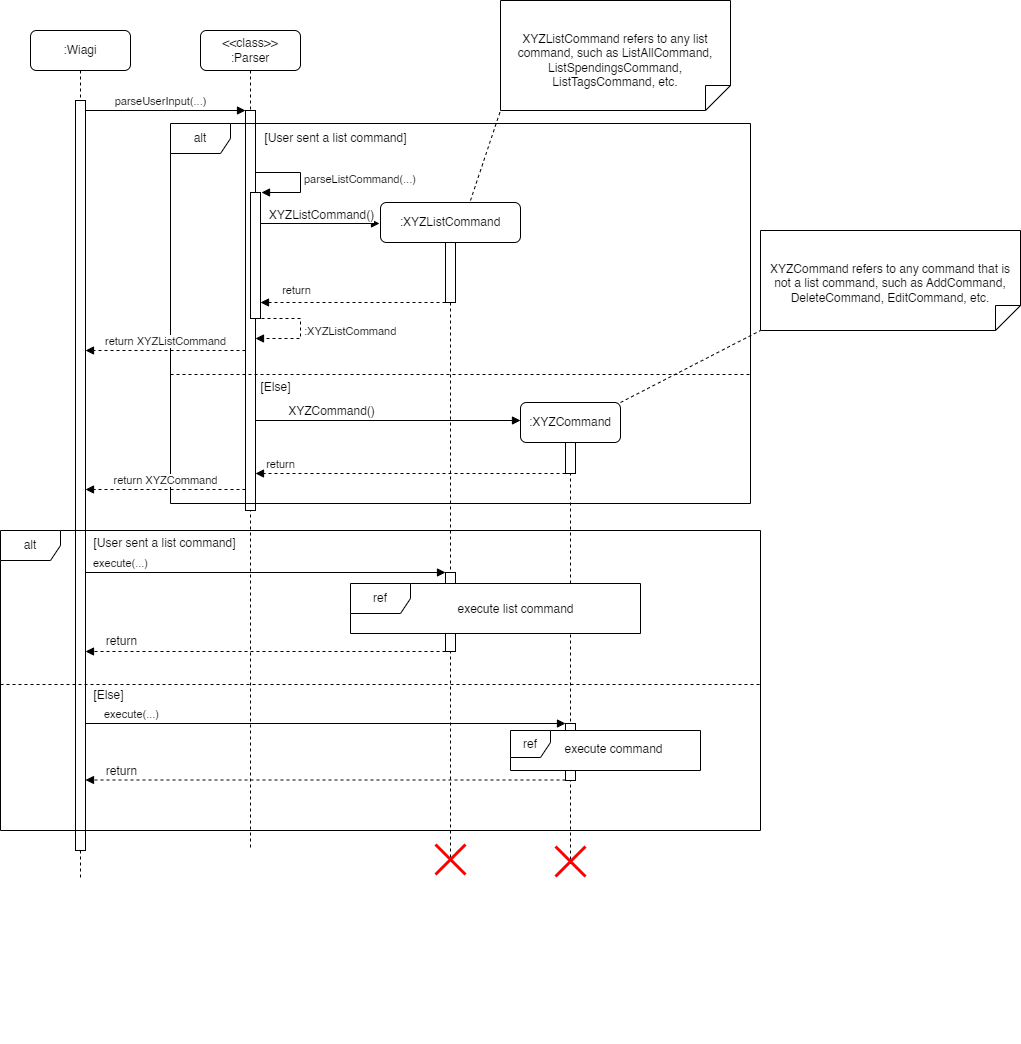

The diagram above was exported from draw.io. Its source (the exported page's mxGraphModel, read from the mxfile embedded in the PNG):
<mxGraphModel dx="780" dy="592" grid="1" gridSize="10" guides="1" tooltips="1" connect="1" arrows="1" fold="1" page="1" pageScale="1" pageWidth="1100" pageHeight="900" math="0" shadow="0">
  <root>
    <mxCell id="0" />
    <mxCell id="1" parent="0" />
    <mxCell id="aM9ryv3xv72pqoxQDRHE-1" value=":Wiagi" style="shape=umlLifeline;perimeter=lifelinePerimeter;whiteSpace=wrap;html=1;container=0;dropTarget=0;collapsible=0;recursiveResize=0;outlineConnect=0;portConstraint=eastwest;newEdgeStyle={&quot;edgeStyle&quot;:&quot;elbowEdgeStyle&quot;,&quot;elbow&quot;:&quot;vertical&quot;,&quot;curved&quot;:0,&quot;rounded&quot;:0};rounded=1;" parent="1" vertex="1">
      <mxGeometry x="40" y="40" width="100" height="850" as="geometry" />
    </mxCell>
    <mxCell id="aM9ryv3xv72pqoxQDRHE-2" value="" style="html=1;points=[];perimeter=orthogonalPerimeter;outlineConnect=0;targetShapes=umlLifeline;portConstraint=eastwest;newEdgeStyle={&quot;edgeStyle&quot;:&quot;elbowEdgeStyle&quot;,&quot;elbow&quot;:&quot;vertical&quot;,&quot;curved&quot;:0,&quot;rounded&quot;:0};" parent="aM9ryv3xv72pqoxQDRHE-1" vertex="1">
      <mxGeometry x="45" y="70" width="10" height="750" as="geometry" />
    </mxCell>
    <mxCell id="aM9ryv3xv72pqoxQDRHE-7" value="parseUserInput(...)" style="html=1;verticalAlign=bottom;endArrow=block;edgeStyle=elbowEdgeStyle;elbow=vertical;curved=0;rounded=0;" parent="1" target="1ialCVmugB1Czv88WBpj-15" edge="1">
      <mxGeometry x="0.3462" relative="1" as="geometry">
        <mxPoint x="195" y="120" as="sourcePoint" />
        <Array as="points">
          <mxPoint x="95" y="120" />
        </Array>
        <mxPoint x="425" y="120" as="targetPoint" />
        <mxPoint as="offset" />
      </mxGeometry>
    </mxCell>
    <mxCell id="1ialCVmugB1Czv88WBpj-14" value="&lt;div&gt;&amp;lt;&amp;lt;class&amp;gt;&amp;gt;&lt;/div&gt;:Parser" style="shape=umlLifeline;rounded=1;perimeter=lifelinePerimeter;whiteSpace=wrap;html=1;container=0;dropTarget=0;collapsible=0;recursiveResize=0;outlineConnect=0;portConstraint=eastwest;newEdgeStyle={&quot;edgeStyle&quot;:&quot;elbowEdgeStyle&quot;,&quot;elbow&quot;:&quot;vertical&quot;,&quot;curved&quot;:0,&quot;rounded&quot;:0};" parent="1" vertex="1">
      <mxGeometry x="210" y="40" width="100" height="820" as="geometry" />
    </mxCell>
    <mxCell id="1ialCVmugB1Czv88WBpj-15" value="" style="html=1;points=[];perimeter=orthogonalPerimeter;outlineConnect=0;targetShapes=umlLifeline;portConstraint=eastwest;newEdgeStyle={&quot;edgeStyle&quot;:&quot;elbowEdgeStyle&quot;,&quot;elbow&quot;:&quot;vertical&quot;,&quot;curved&quot;:0,&quot;rounded&quot;:0};" parent="1ialCVmugB1Czv88WBpj-14" vertex="1">
      <mxGeometry x="45" y="80" width="10" height="400" as="geometry" />
    </mxCell>
    <mxCell id="VLh5bKRLz8x9KIW3gmQL-4" value="" style="html=1;verticalAlign=bottom;endArrow=block;edgeStyle=elbowEdgeStyle;elbow=vertical;curved=0;rounded=0;" parent="1" edge="1">
      <mxGeometry x="0.3462" relative="1" as="geometry">
        <mxPoint x="195" y="220" as="sourcePoint" />
        <Array as="points" />
        <mxPoint x="195" y="220" as="targetPoint" />
        <mxPoint as="offset" />
      </mxGeometry>
    </mxCell>
    <mxCell id="ckLyhrDvlLfpHV3zjBn--1" value="" style="html=1;points=[[0,0,0,0,5],[0,1,0,0,-5],[1,0,0,0,5],[1,1,0,0,-5]];perimeter=orthogonalPerimeter;outlineConnect=0;targetShapes=umlLifeline;portConstraint=eastwest;newEdgeStyle={&quot;curved&quot;:0,&quot;rounded&quot;:0};" parent="1" vertex="1">
      <mxGeometry x="260" y="202" width="10" height="126" as="geometry" />
    </mxCell>
    <mxCell id="ckLyhrDvlLfpHV3zjBn--2" value="parseListCommand(...)" style="html=1;align=left;spacingLeft=2;endArrow=block;rounded=0;edgeStyle=orthogonalEdgeStyle;curved=0;rounded=0;" parent="1" edge="1">
      <mxGeometry relative="1" as="geometry">
        <mxPoint x="265" y="182" as="sourcePoint" />
        <Array as="points">
          <mxPoint x="310" y="182" />
          <mxPoint x="310" y="202" />
        </Array>
        <mxPoint x="271" y="202" as="targetPoint" />
      </mxGeometry>
    </mxCell>
    <mxCell id="ckLyhrDvlLfpHV3zjBn--3" value=":XYZListCommand" style="html=1;align=left;spacingLeft=2;endArrow=block;rounded=0;edgeStyle=orthogonalEdgeStyle;curved=0;rounded=0;dashed=1;" parent="1" edge="1">
      <mxGeometry relative="1" as="geometry">
        <mxPoint x="271" y="328" as="sourcePoint" />
        <Array as="points">
          <mxPoint x="310" y="328" />
          <mxPoint x="310" y="348" />
        </Array>
        <mxPoint x="265" y="348" as="targetPoint" />
      </mxGeometry>
    </mxCell>
    <mxCell id="ckLyhrDvlLfpHV3zjBn--8" value="" style="html=1;verticalAlign=bottom;endArrow=block;curved=0;rounded=0;" parent="1" edge="1">
      <mxGeometry width="80" relative="1" as="geometry">
        <mxPoint x="270" y="233" as="sourcePoint" />
        <mxPoint x="389" y="233" as="targetPoint" />
      </mxGeometry>
    </mxCell>
    <mxCell id="mZwOcjGZXOUaV4S9VtoJ-1" value="XYZListCommand()" style="edgeLabel;html=1;align=center;verticalAlign=middle;resizable=0;points=[];fontSize=12;" parent="ckLyhrDvlLfpHV3zjBn--8" vertex="1" connectable="0">
      <mxGeometry x="0.3047" y="1" relative="1" as="geometry">
        <mxPoint x="-18" y="-8" as="offset" />
      </mxGeometry>
    </mxCell>
    <mxCell id="ckLyhrDvlLfpHV3zjBn--4" value=":XYZListCommand" style="shape=umlLifeline;perimeter=lifelinePerimeter;whiteSpace=wrap;html=1;container=1;dropTarget=0;collapsible=0;recursiveResize=0;outlineConnect=0;portConstraint=eastwest;newEdgeStyle={&quot;curved&quot;:0,&quot;rounded&quot;:0};rounded=1;" parent="1" vertex="1">
      <mxGeometry x="390" y="212" width="140" height="658" as="geometry" />
    </mxCell>
    <mxCell id="ckLyhrDvlLfpHV3zjBn--5" value="" style="html=1;points=[[0,0,0,0,5],[0,1,0,0,-5],[1,0,0,0,5],[1,1,0,0,-5]];perimeter=orthogonalPerimeter;outlineConnect=0;targetShapes=umlLifeline;portConstraint=eastwest;newEdgeStyle={&quot;curved&quot;:0,&quot;rounded&quot;:0};" parent="ckLyhrDvlLfpHV3zjBn--4" vertex="1">
      <mxGeometry x="65" y="40" width="10" height="60" as="geometry" />
    </mxCell>
    <mxCell id="ckLyhrDvlLfpHV3zjBn--13" value="" style="html=1;points=[[0,0,0,0,5],[0,1,0,0,-5],[1,0,0,0,5],[1,1,0,0,-5]];perimeter=orthogonalPerimeter;outlineConnect=0;targetShapes=umlLifeline;portConstraint=eastwest;newEdgeStyle={&quot;curved&quot;:0,&quot;rounded&quot;:0};" parent="ckLyhrDvlLfpHV3zjBn--4" vertex="1">
      <mxGeometry x="65" y="370" width="10" height="79" as="geometry" />
    </mxCell>
    <mxCell id="ckLyhrDvlLfpHV3zjBn--9" value="" style="html=1;verticalAlign=bottom;endArrow=block;curved=0;rounded=0;dashed=1;" parent="1" edge="1">
      <mxGeometry width="80" relative="1" as="geometry">
        <mxPoint x="455" y="312" as="sourcePoint" />
        <mxPoint x="270" y="312" as="targetPoint" />
      </mxGeometry>
    </mxCell>
    <mxCell id="ckLyhrDvlLfpHV3zjBn--10" value="return" style="edgeLabel;html=1;align=center;verticalAlign=middle;resizable=0;points=[];" parent="ckLyhrDvlLfpHV3zjBn--9" vertex="1" connectable="0">
      <mxGeometry x="0.5166" y="-2" relative="1" as="geometry">
        <mxPoint x="-10" y="-11" as="offset" />
      </mxGeometry>
    </mxCell>
    <mxCell id="ckLyhrDvlLfpHV3zjBn--12" value="execute(...)" style="html=1;verticalAlign=bottom;endArrow=block;curved=0;rounded=0;" parent="1" edge="1">
      <mxGeometry x="-0.808" width="80" relative="1" as="geometry">
        <mxPoint x="95" y="582.0000000000001" as="sourcePoint" />
        <mxPoint x="455" y="582.0000000000001" as="targetPoint" />
        <mxPoint as="offset" />
      </mxGeometry>
    </mxCell>
    <mxCell id="ckLyhrDvlLfpHV3zjBn--83" value="" style="html=1;verticalAlign=bottom;endArrow=block;curved=0;rounded=0;exitX=0;exitY=1;exitDx=0;exitDy=-5;exitPerimeter=0;dashed=1;" parent="1" edge="1">
      <mxGeometry x="0.3611" width="80" relative="1" as="geometry">
        <mxPoint x="455" y="661" as="sourcePoint" />
        <mxPoint x="95" y="661" as="targetPoint" />
        <mxPoint as="offset" />
      </mxGeometry>
    </mxCell>
    <mxCell id="WHbYDqlN71XQacUm0mTV-1" value="return" style="edgeLabel;html=1;align=center;verticalAlign=middle;resizable=0;points=[];fontSize=12;" parent="ckLyhrDvlLfpHV3zjBn--83" vertex="1" connectable="0">
      <mxGeometry x="0.4907" y="-2" relative="1" as="geometry">
        <mxPoint x="-57" y="-9" as="offset" />
      </mxGeometry>
    </mxCell>
    <mxCell id="NoPfLGf-hVdP6wL_0lK0-2" value="[User sent a list command]" style="text;html=1;align=center;verticalAlign=middle;resizable=0;points=[];autosize=1;strokeColor=none;fillColor=none;" parent="1" vertex="1">
      <mxGeometry x="260" y="133" width="170" height="30" as="geometry" />
    </mxCell>
    <mxCell id="NoPfLGf-hVdP6wL_0lK0-4" value="" style="group" parent="1" vertex="1" connectable="0">
      <mxGeometry x="180" y="133" width="580" height="920" as="geometry" />
    </mxCell>
    <mxCell id="NoPfLGf-hVdP6wL_0lK0-1" value="alt" style="shape=umlFrame;whiteSpace=wrap;html=1;pointerEvents=0;" parent="NoPfLGf-hVdP6wL_0lK0-4" vertex="1">
      <mxGeometry width="580" height="380" as="geometry" />
    </mxCell>
    <mxCell id="NoPfLGf-hVdP6wL_0lK0-3" value="" style="line;strokeWidth=1;fillColor=none;align=left;verticalAlign=middle;spacingTop=-1;spacingLeft=3;spacingRight=3;rotatable=0;labelPosition=right;points=[];portConstraint=eastwest;strokeColor=default;dashed=1;" parent="NoPfLGf-hVdP6wL_0lK0-4" vertex="1">
      <mxGeometry y="247" width="580" height="8" as="geometry" />
    </mxCell>
    <mxCell id="NoPfLGf-hVdP6wL_0lK0-5" value="[Else]" style="text;html=1;align=center;verticalAlign=middle;resizable=0;points=[];autosize=1;strokeColor=none;fillColor=none;" parent="NoPfLGf-hVdP6wL_0lK0-4" vertex="1">
      <mxGeometry x="79.9954054054054" y="249" width="50" height="30" as="geometry" />
    </mxCell>
    <mxCell id="NoPfLGf-hVdP6wL_0lK0-10" value="return XYZCommand" style="html=1;verticalAlign=bottom;endArrow=block;curved=0;rounded=0;strokeColor=default;dashed=1;" parent="NoPfLGf-hVdP6wL_0lK0-4" edge="1">
      <mxGeometry width="80" relative="1" as="geometry">
        <mxPoint x="75" y="366" as="sourcePoint" />
        <mxPoint x="-85" y="366" as="targetPoint" />
      </mxGeometry>
    </mxCell>
    <mxCell id="NoPfLGf-hVdP6wL_0lK0-11" value=":XYZCommand" style="shape=umlLifeline;perimeter=lifelinePerimeter;whiteSpace=wrap;html=1;container=1;dropTarget=0;collapsible=0;recursiveResize=0;outlineConnect=0;portConstraint=eastwest;newEdgeStyle={&quot;curved&quot;:0,&quot;rounded&quot;:0};rounded=1;" parent="NoPfLGf-hVdP6wL_0lK0-4" vertex="1">
      <mxGeometry x="350" y="279" width="100" height="461" as="geometry" />
    </mxCell>
    <mxCell id="NoPfLGf-hVdP6wL_0lK0-12" value="" style="html=1;points=[[0,0,0,0,5],[0,1,0,0,-5],[1,0,0,0,5],[1,1,0,0,-5]];perimeter=orthogonalPerimeter;outlineConnect=0;targetShapes=umlLifeline;portConstraint=eastwest;newEdgeStyle={&quot;curved&quot;:0,&quot;rounded&quot;:0};" parent="NoPfLGf-hVdP6wL_0lK0-4" vertex="1">
      <mxGeometry x="395" y="319" width="10" height="31" as="geometry" />
    </mxCell>
    <mxCell id="NoPfLGf-hVdP6wL_0lK0-13" value="" style="html=1;verticalAlign=bottom;endArrow=block;curved=0;rounded=0;" parent="NoPfLGf-hVdP6wL_0lK0-4" source="1ialCVmugB1Czv88WBpj-15" edge="1">
      <mxGeometry width="80" relative="1" as="geometry">
        <mxPoint x="120" y="297" as="sourcePoint" />
        <mxPoint x="350" y="297" as="targetPoint" />
      </mxGeometry>
    </mxCell>
    <mxCell id="gF0N9_gCqD7vWZlPf4ie-1" value="XYZCommand()" style="edgeLabel;html=1;align=center;verticalAlign=middle;resizable=0;points=[];fontSize=12;" vertex="1" connectable="0" parent="NoPfLGf-hVdP6wL_0lK0-13">
      <mxGeometry x="-0.0591" y="2" relative="1" as="geometry">
        <mxPoint x="-50" y="-8" as="offset" />
      </mxGeometry>
    </mxCell>
    <mxCell id="NoPfLGf-hVdP6wL_0lK0-17" value="" style="html=1;points=[[0,0,0,0,5],[0,1,0,0,-5],[1,0,0,0,5],[1,1,0,0,-5]];perimeter=orthogonalPerimeter;outlineConnect=0;targetShapes=umlLifeline;portConstraint=eastwest;newEdgeStyle={&quot;curved&quot;:0,&quot;rounded&quot;:0};" parent="NoPfLGf-hVdP6wL_0lK0-4" vertex="1">
      <mxGeometry x="395" y="600" width="10" height="57" as="geometry" />
    </mxCell>
    <mxCell id="NoPfLGf-hVdP6wL_0lK0-19" value="[Else]" style="text;html=1;align=center;verticalAlign=middle;resizable=0;points=[];autosize=1;strokeColor=none;fillColor=none;" parent="NoPfLGf-hVdP6wL_0lK0-4" vertex="1">
      <mxGeometry x="-87" y="557" width="50" height="30" as="geometry" />
    </mxCell>
    <mxCell id="NoPfLGf-hVdP6wL_0lK0-22" value="" style="shape=umlDestroy;whiteSpace=wrap;html=1;strokeWidth=3;targetShapes=umlLifeline;strokeColor=#FF0000;" parent="NoPfLGf-hVdP6wL_0lK0-4" vertex="1">
      <mxGeometry x="265" y="721" width="30" height="30" as="geometry" />
    </mxCell>
    <mxCell id="NoPfLGf-hVdP6wL_0lK0-23" value="" style="shape=umlDestroy;whiteSpace=wrap;html=1;strokeWidth=3;targetShapes=umlLifeline;strokeColor=#FF0000;" parent="NoPfLGf-hVdP6wL_0lK0-4" vertex="1">
      <mxGeometry x="385" y="723" width="30" height="30" as="geometry" />
    </mxCell>
    <mxCell id="NoPfLGf-hVdP6wL_0lK0-24" value="ref" style="shape=umlFrame;whiteSpace=wrap;html=1;pointerEvents=0;swimlaneFillColor=default;" parent="NoPfLGf-hVdP6wL_0lK0-4" vertex="1">
      <mxGeometry x="180" y="460" width="290" height="50" as="geometry" />
    </mxCell>
    <mxCell id="NoPfLGf-hVdP6wL_0lK0-25" value="execute list command" style="text;html=1;align=center;verticalAlign=middle;resizable=0;points=[];autosize=1;strokeColor=none;fillColor=none;" parent="NoPfLGf-hVdP6wL_0lK0-4" vertex="1">
      <mxGeometry x="275" y="471" width="140" height="30" as="geometry" />
    </mxCell>
    <mxCell id="NoPfLGf-hVdP6wL_0lK0-26" value="ref" style="shape=umlFrame;whiteSpace=wrap;html=1;pointerEvents=0;width=40;height=27;swimlaneFillColor=default;" parent="NoPfLGf-hVdP6wL_0lK0-4" vertex="1">
      <mxGeometry x="340" y="607" width="190" height="40" as="geometry" />
    </mxCell>
    <mxCell id="NoPfLGf-hVdP6wL_0lK0-27" value="execute command" style="text;html=1;align=center;verticalAlign=middle;resizable=0;points=[];autosize=1;strokeColor=none;fillColor=none;" parent="NoPfLGf-hVdP6wL_0lK0-4" vertex="1">
      <mxGeometry x="383" y="611" width="120" height="30" as="geometry" />
    </mxCell>
    <mxCell id="aM9ryv3xv72pqoxQDRHE-8" value="return XYZListCommand" style="html=1;verticalAlign=bottom;endArrow=block;dashed=1;edgeStyle=elbowEdgeStyle;elbow=vertical;curved=0;rounded=0;endFill=1;" parent="1" edge="1">
      <mxGeometry relative="1" as="geometry">
        <mxPoint x="95" y="360" as="targetPoint" />
        <Array as="points">
          <mxPoint x="195" y="360" />
        </Array>
        <mxPoint x="255" y="360" as="sourcePoint" />
      </mxGeometry>
    </mxCell>
    <mxCell id="NoPfLGf-hVdP6wL_0lK0-14" value="return" style="html=1;verticalAlign=bottom;endArrow=block;curved=0;rounded=0;dashed=1;" parent="1" edge="1">
      <mxGeometry x="0.8387" width="80" relative="1" as="geometry">
        <mxPoint x="575" y="483" as="sourcePoint" />
        <mxPoint x="265" y="483" as="targetPoint" />
        <mxPoint as="offset" />
      </mxGeometry>
    </mxCell>
    <mxCell id="NoPfLGf-hVdP6wL_0lK0-15" value="alt" style="shape=umlFrame;whiteSpace=wrap;html=1;pointerEvents=0;" parent="1" vertex="1">
      <mxGeometry x="10" y="540" width="760" height="300" as="geometry" />
    </mxCell>
    <mxCell id="NoPfLGf-hVdP6wL_0lK0-16" value="[User sent a list command]" style="text;html=1;align=center;verticalAlign=middle;resizable=0;points=[];autosize=1;strokeColor=none;fillColor=none;" parent="1" vertex="1">
      <mxGeometry x="89" y="538" width="170" height="30" as="geometry" />
    </mxCell>
    <mxCell id="NoPfLGf-hVdP6wL_0lK0-18" value="" style="line;strokeWidth=1;fillColor=none;align=left;verticalAlign=middle;spacingTop=-1;spacingLeft=3;spacingRight=3;rotatable=0;labelPosition=right;points=[];portConstraint=eastwest;strokeColor=inherit;dashed=1;" parent="1" vertex="1">
      <mxGeometry x="10" y="690" width="760" height="8" as="geometry" />
    </mxCell>
    <mxCell id="NoPfLGf-hVdP6wL_0lK0-20" value="execute(...)" style="html=1;verticalAlign=bottom;endArrow=block;curved=0;rounded=0;" parent="1" source="aM9ryv3xv72pqoxQDRHE-2" target="NoPfLGf-hVdP6wL_0lK0-17" edge="1">
      <mxGeometry x="-0.808" width="80" relative="1" as="geometry">
        <mxPoint x="210" y="733.0000000000001" as="sourcePoint" />
        <mxPoint x="570" y="733.0000000000001" as="targetPoint" />
        <mxPoint as="offset" />
      </mxGeometry>
    </mxCell>
    <mxCell id="NoPfLGf-hVdP6wL_0lK0-21" value="" style="html=1;verticalAlign=bottom;endArrow=block;curved=0;rounded=0;dashed=1;" parent="1" edge="1">
      <mxGeometry x="0.3611" width="80" relative="1" as="geometry">
        <mxPoint x="575" y="789.5000000000002" as="sourcePoint" />
        <mxPoint x="95" y="789.5000000000002" as="targetPoint" />
        <mxPoint as="offset" />
      </mxGeometry>
    </mxCell>
    <mxCell id="WHbYDqlN71XQacUm0mTV-2" value="return" style="edgeLabel;html=1;align=center;verticalAlign=middle;resizable=0;points=[];fontSize=12;" parent="NoPfLGf-hVdP6wL_0lK0-21" vertex="1" connectable="0">
      <mxGeometry x="0.6639" y="1" relative="1" as="geometry">
        <mxPoint x="-46" y="-10" as="offset" />
      </mxGeometry>
    </mxCell>
    <mxCell id="NoPfLGf-hVdP6wL_0lK0-28" value="XYZListCommand refers to any list command, such as ListAllCommand, ListSpendingsCommand, ListTagsCommand, etc." style="shape=note2;boundedLbl=1;whiteSpace=wrap;html=1;size=25;verticalAlign=top;align=center;flipV=1;" parent="1" vertex="1">
      <mxGeometry x="510" y="10" width="230" height="110" as="geometry" />
    </mxCell>
    <mxCell id="NoPfLGf-hVdP6wL_0lK0-30" value="" style="endArrow=none;startArrow=none;endFill=0;startFill=0;endSize=8;html=1;verticalAlign=bottom;dashed=1;labelBackgroundColor=none;rounded=0;entryX=0;entryY=0;entryDx=0;entryDy=0;entryPerimeter=0;" parent="1" target="NoPfLGf-hVdP6wL_0lK0-28" edge="1">
      <mxGeometry width="160" relative="1" as="geometry">
        <mxPoint x="480" y="210" as="sourcePoint" />
        <mxPoint x="470" y="60" as="targetPoint" />
      </mxGeometry>
    </mxCell>
    <mxCell id="NoPfLGf-hVdP6wL_0lK0-31" value="XYZCommand refers to any command that is not a list command, such as AddCommand, DeleteCommand, EditCommand, etc." style="shape=note2;boundedLbl=1;whiteSpace=wrap;html=1;size=25;verticalAlign=top;align=center;flipV=1;" parent="1" vertex="1">
      <mxGeometry x="770" y="240" width="260" height="100" as="geometry" />
    </mxCell>
    <mxCell id="NoPfLGf-hVdP6wL_0lK0-32" value="" style="endArrow=none;startArrow=none;endFill=0;startFill=0;endSize=8;html=1;verticalAlign=bottom;dashed=1;labelBackgroundColor=none;rounded=0;entryX=0;entryY=0;entryDx=0;entryDy=0;entryPerimeter=0;" parent="1" target="NoPfLGf-hVdP6wL_0lK0-31" edge="1">
      <mxGeometry width="160" relative="1" as="geometry">
        <mxPoint x="630" y="412" as="sourcePoint" />
        <mxPoint x="800" y="320" as="targetPoint" />
      </mxGeometry>
    </mxCell>
  </root>
</mxGraphModel>